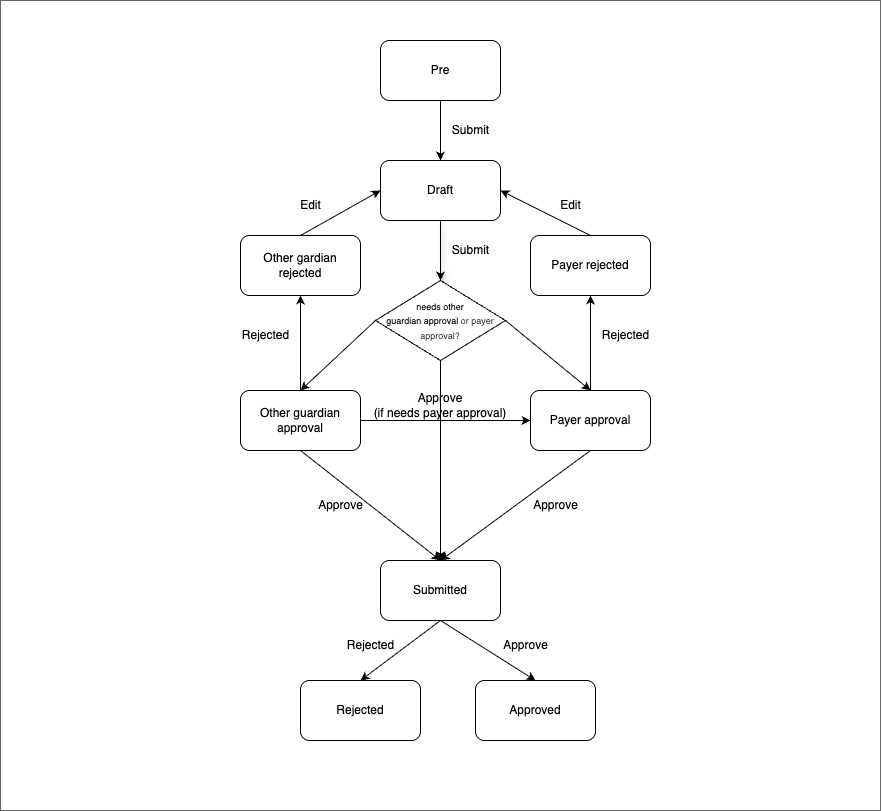

The diagram above was exported from draw.io. Its source (the exported page's mxGraphModel, read from the mxfile embedded in the PNG):
<mxGraphModel dx="1833" dy="1811" grid="1" gridSize="10" guides="1" tooltips="1" connect="1" arrows="1" fold="1" page="1" pageScale="1" pageWidth="850" pageHeight="1100" math="0" shadow="0">
  <root>
    <mxCell id="0" />
    <mxCell id="1" parent="0" />
    <mxCell id="3" value="Approve &lt;br&gt;(if needs payer approval)" style="whiteSpace=wrap;html=1;fillColor=#FFFFFF;gradientColor=none;strokeColor=#666666;" parent="1" vertex="1">
      <mxGeometry x="-120" y="-70" width="880" height="810" as="geometry" />
    </mxCell>
    <mxCell id="4" value="Draft" style="rounded=1;whiteSpace=wrap;html=1;" parent="1" vertex="1">
      <mxGeometry x="260" y="90" width="120" height="60" as="geometry" />
    </mxCell>
    <mxCell id="11" value="Rejected" style="rounded=1;whiteSpace=wrap;html=1;" parent="1" vertex="1">
      <mxGeometry x="180" y="610" width="120" height="60" as="geometry" />
    </mxCell>
    <mxCell id="12" value="Approved" style="rounded=1;whiteSpace=wrap;html=1;" parent="1" vertex="1">
      <mxGeometry x="355" y="610" width="120" height="60" as="geometry" />
    </mxCell>
    <mxCell id="17" value="Rejected" style="text;html=1;align=center;verticalAlign=middle;resizable=0;points=[];autosize=1;strokeColor=none;fillColor=none;fontColor=#000000;" parent="1" vertex="1">
      <mxGeometry x="215" y="560" width="70" height="30" as="geometry" />
    </mxCell>
    <mxCell id="18" value="Submit" style="text;html=1;align=center;verticalAlign=middle;resizable=0;points=[];autosize=1;strokeColor=none;fillColor=none;fontColor=#000000;" parent="1" vertex="1">
      <mxGeometry x="320" y="165" width="60" height="30" as="geometry" />
    </mxCell>
    <mxCell id="20" value="Approve" style="text;html=1;align=center;verticalAlign=middle;resizable=0;points=[];autosize=1;strokeColor=none;fillColor=none;fontColor=#000000;" parent="1" vertex="1">
      <mxGeometry x="370" y="560" width="70" height="30" as="geometry" />
    </mxCell>
    <mxCell id="59" style="edgeStyle=none;html=1;entryX=1;entryY=0.5;entryDx=0;entryDy=0;exitX=0.5;exitY=0;exitDx=0;exitDy=0;" edge="1" parent="1" source="22" target="4">
      <mxGeometry relative="1" as="geometry" />
    </mxCell>
    <mxCell id="22" value="Payer rejected" style="rounded=1;whiteSpace=wrap;html=1;" parent="1" vertex="1">
      <mxGeometry x="410" y="165" width="120" height="60" as="geometry" />
    </mxCell>
    <mxCell id="26" value="Pre" style="rounded=1;whiteSpace=wrap;html=1;" parent="1" vertex="1">
      <mxGeometry x="260" y="-30" width="120" height="60" as="geometry" />
    </mxCell>
    <mxCell id="27" value="Submit" style="text;html=1;align=center;verticalAlign=middle;resizable=0;points=[];autosize=1;strokeColor=none;fillColor=none;fontColor=#000000;" parent="1" vertex="1">
      <mxGeometry x="320" y="45" width="60" height="30" as="geometry" />
    </mxCell>
    <mxCell id="29" value="" style="endArrow=classic;html=1;entryX=0.5;entryY=0;entryDx=0;entryDy=0;exitX=0.5;exitY=1;exitDx=0;exitDy=0;fontColor=#FFFFFF;strokeColor=#000000;" parent="1" edge="1">
      <mxGeometry width="50" height="50" relative="1" as="geometry">
        <mxPoint x="320.00000000000045" y="30" as="sourcePoint" />
        <mxPoint x="320.00000000000045" y="90" as="targetPoint" />
      </mxGeometry>
    </mxCell>
    <mxCell id="30" value="" style="endArrow=classic;html=1;exitX=0.5;exitY=1;exitDx=0;exitDy=0;fontColor=#FFFFFF;strokeColor=#000000;shadow=1;" parent="1" target="40" edge="1">
      <mxGeometry width="50" height="50" relative="1" as="geometry">
        <mxPoint x="320.00000000000045" y="150" as="sourcePoint" />
        <mxPoint x="260" y="210" as="targetPoint" />
      </mxGeometry>
    </mxCell>
    <mxCell id="31" value="" style="endArrow=classic;html=1;exitX=0.5;exitY=1;exitDx=0;exitDy=0;fontColor=#FFFFFF;strokeColor=#000000;entryX=0.5;entryY=0;entryDx=0;entryDy=0;" parent="1" target="12" edge="1" source="38">
      <mxGeometry width="50" height="50" relative="1" as="geometry">
        <mxPoint x="320.00000000000045" y="525" as="sourcePoint" />
        <mxPoint x="400" y="615" as="targetPoint" />
        <Array as="points" />
      </mxGeometry>
    </mxCell>
    <mxCell id="66" style="edgeStyle=none;html=1;exitX=0.5;exitY=0;exitDx=0;exitDy=0;entryX=0;entryY=0.5;entryDx=0;entryDy=0;" edge="1" parent="1" source="32" target="4">
      <mxGeometry relative="1" as="geometry" />
    </mxCell>
    <mxCell id="32" value="Other gardian rejected" style="rounded=1;whiteSpace=wrap;html=1;" parent="1" vertex="1">
      <mxGeometry x="120" y="165" width="120" height="60" as="geometry" />
    </mxCell>
    <mxCell id="46" style="edgeStyle=none;html=1;exitX=1;exitY=0.5;exitDx=0;exitDy=0;entryX=0;entryY=0.5;entryDx=0;entryDy=0;" edge="1" parent="1" source="37" target="42">
      <mxGeometry relative="1" as="geometry" />
    </mxCell>
    <mxCell id="49" style="edgeStyle=none;html=1;exitX=0.5;exitY=0;exitDx=0;exitDy=0;entryX=0.5;entryY=1;entryDx=0;entryDy=0;" edge="1" parent="1" source="37" target="32">
      <mxGeometry relative="1" as="geometry" />
    </mxCell>
    <mxCell id="64" style="edgeStyle=none;html=1;exitX=0.5;exitY=1;exitDx=0;exitDy=0;entryX=0.5;entryY=0;entryDx=0;entryDy=0;" edge="1" parent="1" source="38" target="11">
      <mxGeometry relative="1" as="geometry" />
    </mxCell>
    <mxCell id="38" value="Submitted" style="rounded=1;whiteSpace=wrap;html=1;" parent="1" vertex="1">
      <mxGeometry x="260" y="490" width="120" height="60" as="geometry" />
    </mxCell>
    <mxCell id="63" style="edgeStyle=none;html=1;exitX=0.5;exitY=1;exitDx=0;exitDy=0;entryX=0.5;entryY=0;entryDx=0;entryDy=0;" edge="1" parent="1" source="37" target="38">
      <mxGeometry relative="1" as="geometry" />
    </mxCell>
    <mxCell id="37" value="Other guardian approval" style="rounded=1;whiteSpace=wrap;html=1;" parent="1" vertex="1">
      <mxGeometry x="120" y="320" width="120" height="60" as="geometry" />
    </mxCell>
    <mxCell id="44" style="edgeStyle=none;html=1;exitX=1;exitY=0.5;exitDx=0;exitDy=0;entryX=0.5;entryY=0;entryDx=0;entryDy=0;" edge="1" parent="1" source="40" target="42">
      <mxGeometry relative="1" as="geometry" />
    </mxCell>
    <mxCell id="65" style="edgeStyle=none;html=1;exitX=0;exitY=0.5;exitDx=0;exitDy=0;entryX=0.5;entryY=0;entryDx=0;entryDy=0;" edge="1" parent="1" source="40" target="37">
      <mxGeometry relative="1" as="geometry" />
    </mxCell>
    <mxCell id="69" style="edgeStyle=none;html=1;exitX=0.5;exitY=1;exitDx=0;exitDy=0;entryX=0.5;entryY=0;entryDx=0;entryDy=0;" edge="1" parent="1" source="40" target="38">
      <mxGeometry relative="1" as="geometry" />
    </mxCell>
    <mxCell id="40" value="&lt;font style=&quot;font-size: 9px;&quot;&gt;needs other &lt;br&gt;guardian approval&amp;nbsp;&lt;/font&gt;&lt;span style=&quot;color: rgb(63, 63, 63); font-size: 9px; background-color: transparent;&quot;&gt;or payer approval?&lt;/span&gt;" style="rhombus;whiteSpace=wrap;html=1;" vertex="1" parent="1">
      <mxGeometry x="255" y="210" width="130" height="80" as="geometry" />
    </mxCell>
    <mxCell id="62" style="edgeStyle=none;html=1;exitX=0.5;exitY=1;exitDx=0;exitDy=0;entryX=0.5;entryY=0;entryDx=0;entryDy=0;" edge="1" parent="1" source="42" target="38">
      <mxGeometry relative="1" as="geometry" />
    </mxCell>
    <mxCell id="67" style="edgeStyle=none;html=1;exitX=0.5;exitY=0;exitDx=0;exitDy=0;entryX=0.5;entryY=1;entryDx=0;entryDy=0;" edge="1" parent="1" source="42" target="22">
      <mxGeometry relative="1" as="geometry" />
    </mxCell>
    <mxCell id="42" value="Payer approval" style="rounded=1;whiteSpace=wrap;html=1;" vertex="1" parent="1">
      <mxGeometry x="410" y="320" width="120" height="60" as="geometry" />
    </mxCell>
    <mxCell id="48" value="Approve" style="text;html=1;align=center;verticalAlign=middle;resizable=0;points=[];autosize=1;strokeColor=none;fillColor=none;fontColor=#000000;" vertex="1" parent="1">
      <mxGeometry x="185" y="420" width="70" height="30" as="geometry" />
    </mxCell>
    <mxCell id="50" value="Rejected" style="text;html=1;align=center;verticalAlign=middle;resizable=0;points=[];autosize=1;strokeColor=none;fillColor=none;fontColor=#000000;" vertex="1" parent="1">
      <mxGeometry x="110" y="250" width="70" height="30" as="geometry" />
    </mxCell>
    <mxCell id="52" value="Edit" style="text;html=1;align=center;verticalAlign=middle;resizable=0;points=[];autosize=1;strokeColor=none;fillColor=none;fontColor=#000000;" vertex="1" parent="1">
      <mxGeometry x="170" y="120" width="40" height="30" as="geometry" />
    </mxCell>
    <mxCell id="56" value="Approve" style="text;html=1;align=center;verticalAlign=middle;resizable=0;points=[];autosize=1;strokeColor=none;fillColor=none;fontColor=#000000;" vertex="1" parent="1">
      <mxGeometry x="400" y="420" width="70" height="30" as="geometry" />
    </mxCell>
    <mxCell id="57" value="Rejected" style="text;html=1;align=center;verticalAlign=middle;resizable=0;points=[];autosize=1;strokeColor=none;fillColor=none;fontColor=#000000;" vertex="1" parent="1">
      <mxGeometry x="470" y="250" width="70" height="30" as="geometry" />
    </mxCell>
    <mxCell id="60" value="Edit" style="text;html=1;align=center;verticalAlign=middle;resizable=0;points=[];autosize=1;strokeColor=none;fillColor=none;fontColor=#000000;" vertex="1" parent="1">
      <mxGeometry x="430" y="120" width="40" height="30" as="geometry" />
    </mxCell>
  </root>
</mxGraphModel>